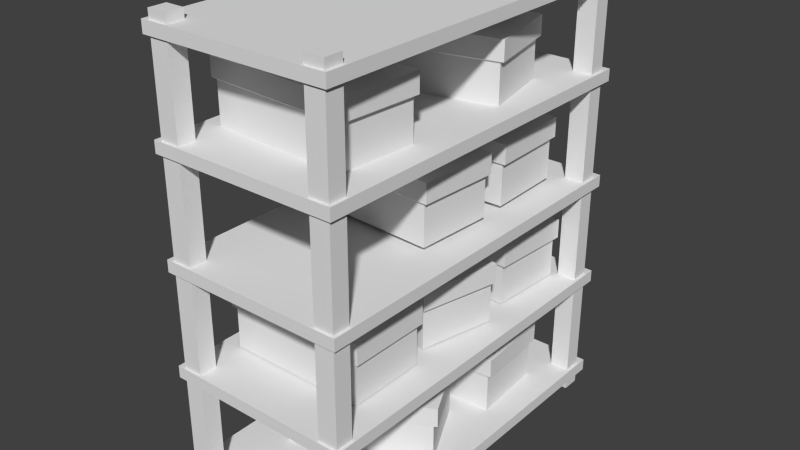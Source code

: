 # Source: storageShelf1.blend  (saved by Blender 2.71.0; exported with 4.5.12 LTS)
import bpy
from mathutils import Matrix  # noqa: F401  (used for matrix-valued properties, if any)

bpy.ops.wm.read_factory_settings(use_empty=True)
scene = bpy.context.scene
scene.name = 'Scene'

# ---- collections
col_collection_1 = bpy.data.collections.new('Collection 1'); scene.collection.children.link(col_collection_1)

# ---- materials (node trees are filled in below, after node groups)
mat_material = bpy.data.materials.new('Material')
mat_material.alpha_threshold = 0.0
mat_material.use_transparent_shadow = False
mat_material.roughness = 0.5
mat_material.line_color = (0.0, 0.0, 0.0, 1.0)

# ---- material node trees

# ---- world
world_world = bpy.data.worlds.new('World'); scene.world = world_world
world_world.color = (0.05088, 0.05088, 0.05088)
world_world.use_sun_shadow = False
world_world.sun_shadow_jitter_overblur = 0.0
world_world.cycles.sampling_method = 'MANUAL'
world_world.cycles.sample_map_resolution = 256

# ---- meshes
me_cube_017 = bpy.data.meshes.new('Cube.017')
me_cube_017.from_pydata([(-1.0, -1.0, -1.0), (-1.0, 1.0, -1.0), (1.0, 1.0, -1.0), (1.0, -1.0, -1.0), (-1.0, -1.0, 1.0), (-1.0, 1.0, 1.0), (1.0, 1.0, 1.0), (1.0, -1.0, 1.0), (-1.059, -1.059, 1.089), (-1.059, 1.059, 1.089), (1.059, 1.059, 1.089), (1.059, -1.059, 1.089), (-1.059, -1.059, 2.061), (-1.059, 1.059, 2.061), (1.059, 1.059, 2.061), (1.059, -1.059, 2.061)], [], [(4, 5, 1, 0), (5, 6, 2, 1), (6, 7, 3, 2), (7, 4, 0, 3), (0, 1, 2, 3), (4, 7, 11, 8), (8, 11, 15, 12), (7, 6, 10, 11), (6, 5, 9, 10), (5, 4, 8, 9), (15, 14, 13, 12), (11, 10, 14, 15), (10, 9, 13, 14), (9, 8, 12, 13)])
_uv = me_cube_017.uv_layers.new(name='UVMap')
_uv.uv.foreach_set('vector', [0.04033, 0.7239, 0.04033, 0.7239, 0.04033, 0.7239, 0.04033, 0.7239, 0.04033, 0.7239, 0.04033, 0.7239, 0.04033, 0.7239, 0.04033, 0.7239, 0.04033, 0.7239, 0.04033, 0.7239, 0.04033, 0.7239, 0.04033, 0.7239, 0.04033, 0.7239, 0.04033, 0.7239, 0.04033, 0.7239, 0.04033, 0.7239, 0.04033, 0.7239, 0.04033, 0.7239, 0.04033, 0.7239, 0.04033, 0.7239, 0.04033, 0.7239, 0.04033, 0.7239, 0.04033, 0.7239, 0.04033, 0.7239, 0.04033, 0.7239, 0.04033, 0.7239, 0.04033, 0.7239, 0.04033, 0.7239, 0.04033, 0.7239, 0.04033, 0.7239, 0.04033, 0.7239, 0.04033, 0.7239, 0.04033, 0.7239, 0.04033, 0.7239, 0.04033, 0.7239, 0.04033, 0.7239, 0.04033, 0.7239, 0.04033, 0.7239, 0.04033, 0.7239, 0.04033, 0.7239, 0.1549, 0.7239, 0.1549, 0.8385, 0.04035, 0.8385, 0.04035, 0.7239, 0.04033, 0.7239, 0.04033, 0.7239, 0.04033, 0.7239, 0.04033, 0.7239, 0.04033, 0.7239, 0.04033, 0.7239, 0.04033, 0.7239, 0.04033, 0.7239, 0.04033, 0.7239, 0.04033, 0.7239, 0.04033, 0.7239, 0.04033, 0.7239])
me_cube_017.use_remesh_preserve_volume = False
me_cube_017.use_remesh_preserve_attributes = False
me_cube_017.use_mirror_vertex_groups = False
me_cube_017.update()
me_cube_016 = bpy.data.meshes.new('Cube.016')
me_cube_016.from_pydata([(-1.0, -1.0, -1.0), (-1.0, 1.0, -1.0), (1.0, 1.0, -1.0), (1.0, -1.0, -1.0), (-1.0, -1.0, 1.0), (-1.0, 1.0, 1.0), (1.0, 1.0, 1.0), (1.0, -1.0, 1.0), (-1.059, -1.059, 1.089), (-1.059, 1.059, 1.089), (1.059, 1.059, 1.089), (1.059, -1.059, 1.089), (-1.059, -1.059, 2.061), (-1.059, 1.059, 2.061), (1.059, 1.059, 2.061), (1.059, -1.059, 2.061)], [], [(4, 5, 1, 0), (5, 6, 2, 1), (6, 7, 3, 2), (7, 4, 0, 3), (0, 1, 2, 3), (4, 7, 11, 8), (8, 11, 15, 12), (7, 6, 10, 11), (6, 5, 9, 10), (5, 4, 8, 9), (15, 14, 13, 12), (11, 10, 14, 15), (10, 9, 13, 14), (9, 8, 12, 13)])
_uv = me_cube_016.uv_layers.new(name='UVMap')
_uv.uv.foreach_set('vector', [0.4525, 0.6836, 0.5749, 0.6836, 0.5749, 0.806, 0.4525, 0.806, 0.4525, 0.6836, 0.5749, 0.6836, 0.5749, 0.806, 0.4525, 0.806, 0.4525, 0.6836, 0.5749, 0.6836, 0.5749, 0.806, 0.4525, 0.806, 0.4525, 0.6836, 0.5749, 0.6836, 0.5749, 0.806, 0.4525, 0.806, 0.4525, 0.6836, 0.5749, 0.6836, 0.5749, 0.806, 0.4525, 0.806, 0.4525, 0.6836, 0.5749, 0.6836, 0.5749, 0.806, 0.4525, 0.806, 0.4525, 0.6836, 0.5749, 0.6836, 0.5749, 0.806, 0.4525, 0.806, 0.4525, 0.6836, 0.5749, 0.6836, 0.5749, 0.806, 0.4525, 0.806, 0.4525, 0.6836, 0.5749, 0.6836, 0.5749, 0.806, 0.4525, 0.806, 0.4525, 0.6836, 0.5749, 0.6836, 0.5749, 0.806, 0.4525, 0.806, 0.4525, 0.6836, 0.5749, 0.6836, 0.5749, 0.806, 0.4525, 0.806, 0.4525, 0.6836, 0.5749, 0.6836, 0.5749, 0.806, 0.4525, 0.806, 0.4525, 0.6836, 0.5749, 0.6836, 0.5749, 0.806, 0.4525, 0.806, 0.4525, 0.6836, 0.5749, 0.6836, 0.5749, 0.806, 0.4525, 0.806])
me_cube_016.use_remesh_preserve_volume = False
me_cube_016.use_remesh_preserve_attributes = False
me_cube_016.use_mirror_vertex_groups = False
me_cube_016.update()
me_cube_015 = bpy.data.meshes.new('Cube.015')
me_cube_015.from_pydata([(-1.0, -1.0, -1.0), (-1.0, 1.0, -1.0), (1.0, 1.0, -1.0), (1.0, -1.0, -1.0), (-1.0, -1.0, 1.0), (-1.0, 1.0, 1.0), (1.0, 1.0, 1.0), (1.0, -1.0, 1.0), (-1.059, -1.059, 1.089), (-1.059, 1.059, 1.089), (1.059, 1.059, 1.089), (1.059, -1.059, 1.089), (-1.059, -1.059, 2.061), (-1.059, 1.059, 2.061), (1.059, 1.059, 2.061), (1.059, -1.059, 2.061)], [], [(4, 5, 1, 0), (5, 6, 2, 1), (6, 7, 3, 2), (7, 4, 0, 3), (0, 1, 2, 3), (4, 7, 11, 8), (8, 11, 15, 12), (7, 6, 10, 11), (6, 5, 9, 10), (5, 4, 8, 9), (15, 14, 13, 12), (11, 10, 14, 15), (10, 9, 13, 14), (9, 8, 12, 13)])
_uv = me_cube_015.uv_layers.new(name='UVMap')
_uv.uv.foreach_set('vector', [0.4349, 0.6934, 0.6002, 0.6934, 0.6002, 0.8587, 0.4349, 0.8587, 0.4349, 0.6934, 0.6002, 0.6934, 0.6002, 0.8587, 0.4349, 0.8587, 0.4349, 0.6934, 0.6002, 0.6934, 0.6002, 0.8587, 0.4349, 0.8587, 0.4349, 0.6934, 0.6002, 0.6934, 0.6002, 0.8587, 0.4349, 0.8587, 0.4349, 0.6934, 0.6002, 0.6934, 0.6002, 0.8587, 0.4349, 0.8587, 0.4349, 0.6934, 0.6002, 0.6934, 0.6002, 0.8587, 0.4349, 0.8587, 0.4349, 0.6934, 0.6002, 0.6934, 0.6002, 0.8587, 0.4349, 0.8587, 0.4349, 0.6934, 0.6002, 0.6934, 0.6002, 0.8587, 0.4349, 0.8587, 0.4349, 0.6934, 0.6002, 0.6934, 0.6002, 0.8587, 0.4349, 0.8587, 0.4349, 0.6934, 0.6002, 0.6934, 0.6002, 0.8587, 0.4349, 0.8587, 0.4349, 0.6934, 0.6002, 0.6934, 0.6002, 0.8587, 0.4349, 0.8587, 0.4349, 0.6934, 0.6002, 0.6934, 0.6002, 0.8587, 0.4349, 0.8587, 0.4349, 0.6934, 0.6002, 0.6934, 0.6002, 0.8587, 0.4349, 0.8587, 0.4349, 0.6934, 0.6002, 0.6934, 0.6002, 0.8587, 0.4349, 0.8587])
me_cube_015.use_remesh_preserve_volume = False
me_cube_015.use_remesh_preserve_attributes = False
me_cube_015.use_mirror_vertex_groups = False
me_cube_015.update()
me_cube_014 = bpy.data.meshes.new('Cube.014')
me_cube_014.from_pydata([(-1.0, -1.0, -1.0), (-1.0, 1.0, -1.0), (1.0, 1.0, -1.0), (1.0, -1.0, -1.0), (-1.0, -1.0, 1.0), (-1.0, 1.0, 1.0), (1.0, 1.0, 1.0), (1.0, -1.0, 1.0), (-1.059, -1.059, 1.089), (-1.059, 1.059, 1.089), (1.059, 1.059, 1.089), (1.059, -1.059, 1.089), (-1.059, -1.059, 2.061), (-1.059, 1.059, 2.061), (1.059, 1.059, 2.061), (1.059, -1.059, 2.061)], [], [(4, 5, 1, 0), (5, 6, 2, 1), (6, 7, 3, 2), (7, 4, 0, 3), (0, 1, 2, 3), (4, 7, 11, 8), (8, 11, 15, 12), (7, 6, 10, 11), (6, 5, 9, 10), (5, 4, 8, 9), (15, 14, 13, 12), (11, 10, 14, 15), (10, 9, 13, 14), (9, 8, 12, 13)])
_uv = me_cube_014.uv_layers.new(name='UVMap')
_uv.uv.foreach_set('vector', [0.2475, 0.7058, 0.3775, 0.7058, 0.3775, 0.8359, 0.2475, 0.8359, 0.2475, 0.7058, 0.3775, 0.7058, 0.3775, 0.8359, 0.2475, 0.8359, 0.2475, 0.7058, 0.3775, 0.7058, 0.3775, 0.8359, 0.2475, 0.8359, 0.2475, 0.7058, 0.3775, 0.7058, 0.3775, 0.8359, 0.2475, 0.8359, 0.2475, 0.7058, 0.3775, 0.7058, 0.3775, 0.8359, 0.2475, 0.8359, 0.2475, 0.7058, 0.3775, 0.7058, 0.3775, 0.8359, 0.2475, 0.8359, 0.2475, 0.7058, 0.3775, 0.7058, 0.3775, 0.8359, 0.2475, 0.8359, 0.2475, 0.7058, 0.3775, 0.7058, 0.3775, 0.8359, 0.2475, 0.8359, 0.2475, 0.7058, 0.3775, 0.7058, 0.3775, 0.8359, 0.2475, 0.8359, 0.2475, 0.7058, 0.3775, 0.7058, 0.3775, 0.8359, 0.2475, 0.8359, 0.2475, 0.7058, 0.3775, 0.7058, 0.3775, 0.8359, 0.2475, 0.8359, 0.2475, 0.7058, 0.3775, 0.7058, 0.3775, 0.8359, 0.2475, 0.8359, 0.2475, 0.7058, 0.3775, 0.7058, 0.3775, 0.8359, 0.2475, 0.8359, 0.2475, 0.7058, 0.3775, 0.7058, 0.3775, 0.8359, 0.2475, 0.8359])
me_cube_014.use_remesh_preserve_volume = False
me_cube_014.use_remesh_preserve_attributes = False
me_cube_014.use_mirror_vertex_groups = False
me_cube_014.update()
me_cube_013 = bpy.data.meshes.new('Cube.013')
me_cube_013.from_pydata([(-1.0, -1.0, -1.0), (-1.0, 1.0, -1.0), (1.0, 1.0, -1.0), (1.0, -1.0, -1.0), (-1.0, -1.0, 1.0), (-1.0, 1.0, 1.0), (1.0, 1.0, 1.0), (1.0, -1.0, 1.0), (-1.059, -1.059, 1.089), (-1.059, 1.059, 1.089), (1.059, 1.059, 1.089), (1.059, -1.059, 1.089), (-1.059, -1.059, 2.061), (-1.059, 1.059, 2.061), (1.059, 1.059, 2.061), (1.059, -1.059, 2.061)], [], [(4, 5, 1, 0), (5, 6, 2, 1), (6, 7, 3, 2), (7, 4, 0, 3), (0, 1, 2, 3), (4, 7, 11, 8), (8, 11, 15, 12), (7, 6, 10, 11), (6, 5, 9, 10), (5, 4, 8, 9), (15, 14, 13, 12), (11, 10, 14, 15), (10, 9, 13, 14), (9, 8, 12, 13)])
_uv = me_cube_013.uv_layers.new(name='UVMap')
_uv.uv.foreach_set('vector', [0.452, 0.6734, 0.5949, 0.6734, 0.5949, 0.8162, 0.452, 0.8162, 0.452, 0.6734, 0.5949, 0.6734, 0.5949, 0.8162, 0.452, 0.8162, 0.452, 0.6734, 0.5949, 0.6734, 0.5949, 0.8162, 0.452, 0.8162, 0.452, 0.6734, 0.5949, 0.6734, 0.5949, 0.8162, 0.452, 0.8162, 0.452, 0.6734, 0.5949, 0.6734, 0.5949, 0.8162, 0.452, 0.8162, 0.452, 0.6734, 0.5949, 0.6734, 0.5949, 0.8162, 0.452, 0.8162, 0.452, 0.6734, 0.5949, 0.6734, 0.5949, 0.8162, 0.452, 0.8162, 0.452, 0.6734, 0.5949, 0.6734, 0.5949, 0.8162, 0.452, 0.8162, 0.452, 0.6734, 0.5949, 0.6734, 0.5949, 0.8162, 0.452, 0.8162, 0.452, 0.6734, 0.5949, 0.6734, 0.5949, 0.8162, 0.452, 0.8162, 0.452, 0.6734, 0.5949, 0.6734, 0.5949, 0.8162, 0.452, 0.8162, 0.452, 0.6734, 0.5949, 0.6734, 0.5949, 0.8162, 0.452, 0.8162, 0.452, 0.6734, 0.5949, 0.6734, 0.5949, 0.8162, 0.452, 0.8162, 0.452, 0.6734, 0.5949, 0.6734, 0.5949, 0.8162, 0.452, 0.8162])
me_cube_013.use_remesh_preserve_volume = False
me_cube_013.use_remesh_preserve_attributes = False
me_cube_013.use_mirror_vertex_groups = False
me_cube_013.update()
me_cube_012 = bpy.data.meshes.new('Cube.012')
me_cube_012.from_pydata([(-1.0, -1.0, -1.0), (-1.0, 1.0, -1.0), (1.0, 1.0, -1.0), (1.0, -1.0, -1.0), (-1.0, -1.0, 1.0), (-1.0, 1.0, 1.0), (1.0, 1.0, 1.0), (1.0, -1.0, 1.0), (-1.059, -1.059, 1.089), (-1.059, 1.059, 1.089), (1.059, 1.059, 1.089), (1.059, -1.059, 1.089), (-1.059, -1.059, 2.061), (-1.059, 1.059, 2.061), (1.059, 1.059, 2.061), (1.059, -1.059, 2.061)], [], [(4, 5, 1, 0), (5, 6, 2, 1), (6, 7, 3, 2), (7, 4, 0, 3), (0, 1, 2, 3), (4, 7, 11, 8), (8, 11, 15, 12), (7, 6, 10, 11), (6, 5, 9, 10), (5, 4, 8, 9), (15, 14, 13, 12), (11, 10, 14, 15), (10, 9, 13, 14), (9, 8, 12, 13)])
_uv = me_cube_012.uv_layers.new(name='UVMap')
_uv.uv.foreach_set('vector', [0.8641, 0.6629, 0.9757, 0.6629, 0.9757, 0.7746, 0.8641, 0.7746, 0.8641, 0.6629, 0.9757, 0.6629, 0.9757, 0.7746, 0.8641, 0.7746, 0.8641, 0.6629, 0.9757, 0.6629, 0.9757, 0.7746, 0.8641, 0.7746, 0.8641, 0.6629, 0.9757, 0.6629, 0.9757, 0.7746, 0.8641, 0.7746, 0.8641, 0.6629, 0.9757, 0.6629, 0.9757, 0.7746, 0.8641, 0.7746, 0.8641, 0.6629, 0.9757, 0.6629, 0.9757, 0.7746, 0.8641, 0.7746, 0.8641, 0.6629, 0.9757, 0.6629, 0.9757, 0.7746, 0.8641, 0.7746, 0.8641, 0.6629, 0.9757, 0.6629, 0.9757, 0.7746, 0.8641, 0.7746, 0.8641, 0.6629, 0.9757, 0.6629, 0.9757, 0.7746, 0.8641, 0.7746, 0.8641, 0.6629, 0.9757, 0.6629, 0.9757, 0.7746, 0.8641, 0.7746, 0.8641, 0.6629, 0.9757, 0.6629, 0.9757, 0.7746, 0.8641, 0.7746, 0.8641, 0.6629, 0.9757, 0.6629, 0.9757, 0.7746, 0.8641, 0.7746, 0.8641, 0.6629, 0.9757, 0.6629, 0.9757, 0.7746, 0.8641, 0.7746, 0.8641, 0.6629, 0.9757, 0.6629, 0.9757, 0.7746, 0.8641, 0.7746])
me_cube_012.use_remesh_preserve_volume = False
me_cube_012.use_remesh_preserve_attributes = False
me_cube_012.use_mirror_vertex_groups = False
me_cube_012.update()
me_cube_011 = bpy.data.meshes.new('Cube.011')
me_cube_011.from_pydata([(-1.0, -1.0, -1.0), (-1.0, 1.0, -1.0), (1.0, 1.0, -1.0), (1.0, -1.0, -1.0), (-1.0, -1.0, 1.0), (-1.0, 1.0, 1.0), (1.0, 1.0, 1.0), (1.0, -1.0, 1.0), (-1.059, -1.059, 1.089), (-1.059, 1.059, 1.089), (1.059, 1.059, 1.089), (1.059, -1.059, 1.089), (-1.059, -1.059, 2.061), (-1.059, 1.059, 2.061), (1.059, 1.059, 2.061), (1.059, -1.059, 2.061)], [], [(4, 5, 1, 0), (5, 6, 2, 1), (6, 7, 3, 2), (7, 4, 0, 3), (0, 1, 2, 3), (4, 7, 11, 8), (8, 11, 15, 12), (7, 6, 10, 11), (6, 5, 9, 10), (5, 4, 8, 9), (15, 14, 13, 12), (11, 10, 14, 15), (10, 9, 13, 14), (9, 8, 12, 13)])
_uv = me_cube_011.uv_layers.new(name='UVMap')
_uv.uv.foreach_set('vector', [0.05169, 0.6897, 0.1202, 0.6897, 0.1202, 0.7582, 0.05169, 0.7582, 0.05169, 0.6897, 0.1202, 0.6897, 0.1202, 0.7582, 0.05169, 0.7582, 0.05169, 0.6897, 0.1202, 0.6897, 0.1202, 0.7582, 0.05169, 0.7582, 0.05169, 0.6897, 0.1202, 0.6897, 0.1202, 0.7582, 0.05169, 0.7582, 0.05169, 0.6897, 0.1202, 0.6897, 0.1202, 0.7582, 0.05169, 0.7582, 0.05169, 0.6897, 0.1202, 0.6897, 0.1202, 0.7582, 0.05169, 0.7582, 0.05169, 0.6897, 0.1202, 0.6897, 0.1202, 0.7582, 0.05169, 0.7582, 0.05169, 0.6897, 0.1202, 0.6897, 0.1202, 0.7582, 0.05169, 0.7582, 0.05169, 0.6897, 0.1202, 0.6897, 0.1202, 0.7582, 0.05169, 0.7582, 0.05169, 0.6897, 0.1202, 0.6897, 0.1202, 0.7582, 0.05169, 0.7582, 0.05169, 0.6897, 0.1202, 0.6897, 0.1202, 0.7582, 0.05169, 0.7582, 0.05169, 0.6897, 0.1202, 0.6897, 0.1202, 0.7582, 0.05169, 0.7582, 0.05169, 0.6897, 0.1202, 0.6897, 0.1202, 0.7582, 0.05169, 0.7582, 0.05169, 0.6897, 0.1202, 0.6897, 0.1202, 0.7582, 0.05169, 0.7582])
me_cube_011.use_remesh_preserve_volume = False
me_cube_011.use_remesh_preserve_attributes = False
me_cube_011.use_mirror_vertex_groups = False
me_cube_011.update()
me_cube_010 = bpy.data.meshes.new('Cube.010')
me_cube_010.from_pydata([(-1.0, -1.0, -1.0), (-1.0, 1.0, -1.0), (1.0, 1.0, -1.0), (1.0, -1.0, -1.0), (-1.0, -1.0, 1.0), (-1.0, 1.0, 1.0), (1.0, 1.0, 1.0), (1.0, -1.0, 1.0), (-1.059, -1.059, 1.089), (-1.059, 1.059, 1.089), (1.059, 1.059, 1.089), (1.059, -1.059, 1.089), (-1.059, -1.059, 2.061), (-1.059, 1.059, 2.061), (1.059, 1.059, 2.061), (1.059, -1.059, 2.061)], [], [(4, 5, 1, 0), (5, 6, 2, 1), (6, 7, 3, 2), (7, 4, 0, 3), (0, 1, 2, 3), (4, 7, 11, 8), (8, 11, 15, 12), (7, 6, 10, 11), (6, 5, 9, 10), (5, 4, 8, 9), (15, 14, 13, 12), (11, 10, 14, 15), (10, 9, 13, 14), (9, 8, 12, 13)])
_uv = me_cube_010.uv_layers.new(name='UVMap')
_uv.uv.foreach_set('vector', [0.8794, 0.7154, 0.9799, 0.7154, 0.9799, 0.8159, 0.8794, 0.8159, 0.8794, 0.7154, 0.9799, 0.7154, 0.9799, 0.8159, 0.8794, 0.8159, 0.8794, 0.7154, 0.9799, 0.7154, 0.9799, 0.8159, 0.8794, 0.8159, 0.8794, 0.7154, 0.9799, 0.7154, 0.9799, 0.8159, 0.8794, 0.8159, 0.8794, 0.7154, 0.9799, 0.7154, 0.9799, 0.8159, 0.8794, 0.8159, 0.8794, 0.7154, 0.9799, 0.7154, 0.9799, 0.8159, 0.8794, 0.8159, 0.8794, 0.7154, 0.9799, 0.7154, 0.9799, 0.8159, 0.8794, 0.8159, 0.8794, 0.7154, 0.9799, 0.7154, 0.9799, 0.8159, 0.8794, 0.8159, 0.8794, 0.7154, 0.9799, 0.7154, 0.9799, 0.8159, 0.8794, 0.8159, 0.8794, 0.7154, 0.9799, 0.7154, 0.9799, 0.8159, 0.8794, 0.8159, 0.8794, 0.7154, 0.9799, 0.7154, 0.9799, 0.8159, 0.8794, 0.8159, 0.8794, 0.7154, 0.9799, 0.7154, 0.9799, 0.8159, 0.8794, 0.8159, 0.8794, 0.7154, 0.9799, 0.7154, 0.9799, 0.8159, 0.8794, 0.8159, 0.8794, 0.7154, 0.9799, 0.7154, 0.9799, 0.8159, 0.8794, 0.8159])
me_cube_010.use_remesh_preserve_volume = False
me_cube_010.use_remesh_preserve_attributes = False
me_cube_010.use_mirror_vertex_groups = False
me_cube_010.update()
me_cube_009 = bpy.data.meshes.new('Cube.009')
me_cube_009.from_pydata([(-1.0, -1.0, -1.0), (-1.0, 1.0, -1.0), (1.0, 1.0, -1.0), (1.0, -1.0, -1.0), (-1.0, -1.0, 1.0), (-1.0, 1.0, 1.0), (1.0, 1.0, 1.0), (1.0, -1.0, 1.0), (-1.059, -1.059, 1.089), (-1.059, 1.059, 1.089), (1.059, 1.059, 1.089), (1.059, -1.059, 1.089), (-1.059, -1.059, 2.061), (-1.059, 1.059, 2.061), (1.059, 1.059, 2.061), (1.059, -1.059, 2.061)], [], [(4, 5, 1, 0), (5, 6, 2, 1), (6, 7, 3, 2), (7, 4, 0, 3), (0, 1, 2, 3), (4, 7, 11, 8), (8, 11, 15, 12), (7, 6, 10, 11), (6, 5, 9, 10), (5, 4, 8, 9), (15, 14, 13, 12), (11, 10, 14, 15), (10, 9, 13, 14), (9, 8, 12, 13)])
_uv = me_cube_009.uv_layers.new(name='UVMap')
_uv.uv.foreach_set('vector', [0.02543, 0.6862, 0.1425, 0.6862, 0.1425, 0.8033, 0.02543, 0.8033, 0.02543, 0.6862, 0.1425, 0.6862, 0.1425, 0.8033, 0.02543, 0.8033, 0.02543, 0.6862, 0.1425, 0.6862, 0.1425, 0.8033, 0.02543, 0.8033, 0.02543, 0.6862, 0.1425, 0.6862, 0.1425, 0.8033, 0.02543, 0.8033, 0.02543, 0.6862, 0.1425, 0.6862, 0.1425, 0.8033, 0.02543, 0.8033, 0.02543, 0.6862, 0.1425, 0.6862, 0.1425, 0.8033, 0.02543, 0.8033, 0.02543, 0.6862, 0.1425, 0.6862, 0.1425, 0.8033, 0.02543, 0.8033, 0.02543, 0.6862, 0.1425, 0.6862, 0.1425, 0.8033, 0.02543, 0.8033, 0.02543, 0.6862, 0.1425, 0.6862, 0.1425, 0.8033, 0.02543, 0.8033, 0.02543, 0.6862, 0.1425, 0.6862, 0.1425, 0.8033, 0.02543, 0.8033, 0.02543, 0.6862, 0.1425, 0.6862, 0.1425, 0.8033, 0.02543, 0.8033, 0.02543, 0.6862, 0.1425, 0.6862, 0.1425, 0.8033, 0.02543, 0.8033, 0.02543, 0.6862, 0.1425, 0.6862, 0.1425, 0.8033, 0.02543, 0.8033, 0.02543, 0.6862, 0.1425, 0.6862, 0.1425, 0.8033, 0.02543, 0.8033])
me_cube_009.use_remesh_preserve_volume = False
me_cube_009.use_remesh_preserve_attributes = False
me_cube_009.use_mirror_vertex_groups = False
me_cube_009.update()
me_cube_008 = bpy.data.meshes.new('Cube.008')
me_cube_008.from_pydata([(1.0, 1.0, -1.0), (1.0, -1.0, -1.0), (-1.0, -1.0, -1.0), (-1.0, 1.0, -1.0), (1.0, 1.0, 1.0), (1.0, -1.0, 1.0), (-1.0, -1.0, 1.0), (-1.0, 1.0, 1.0)], [], [(0, 1, 2, 3), (4, 7, 6, 5), (0, 4, 5, 1), (1, 5, 6, 2), (2, 6, 7, 3), (4, 0, 3, 7)])
_uv = me_cube_008.uv_layers.new(name='UVMap')
_uv.uv.foreach_set('vector', [0.02918, 0.2772, 0.131, 0.2772, 0.131, 0.379, 0.02918, 0.379, 0.02918, 0.2772, 0.131, 0.2772, 0.131, 0.379, 0.02918, 0.379, 0.02918, 0.2772, 0.131, 0.2772, 0.131, 0.379, 0.02918, 0.379, 0.02918, 0.2772, 0.131, 0.2772, 0.131, 0.379, 0.02918, 0.379, 0.02918, 0.2772, 0.131, 0.2772, 0.131, 0.379, 0.02918, 0.379, 0.02918, 0.2772, 0.131, 0.2772, 0.131, 0.379, 0.02918, 0.379])
me_cube_008.materials.append(mat_material)
me_cube_008.use_remesh_preserve_volume = False
me_cube_008.use_remesh_preserve_attributes = False
me_cube_008.use_mirror_vertex_groups = False
me_cube_008.update()
me_cube_007 = bpy.data.meshes.new('Cube.007')
me_cube_007.from_pydata([(1.0, 1.0, -1.0), (1.0, -1.0, -1.0), (-1.0, -1.0, -1.0), (-1.0, 1.0, -1.0), (1.0, 1.0, 1.0), (1.0, -1.0, 1.0), (-1.0, -1.0, 1.0), (-1.0, 1.0, 1.0)], [], [(0, 1, 2, 3), (4, 7, 6, 5), (0, 4, 5, 1), (1, 5, 6, 2), (2, 6, 7, 3), (4, 0, 3, 7)])
_uv = me_cube_007.uv_layers.new(name='UVMap')
_uv.uv.foreach_set('vector', [0.06888, 0.313, 0.1616, 0.313, 0.1616, 0.4057, 0.06888, 0.4057, 0.06888, 0.313, 0.1616, 0.313, 0.1616, 0.4057, 0.06888, 0.4057, 0.06888, 0.313, 0.1616, 0.313, 0.1616, 0.4057, 0.06888, 0.4057, 0.06888, 0.313, 0.1616, 0.313, 0.1616, 0.4057, 0.06888, 0.4057, 0.06888, 0.313, 0.1616, 0.313, 0.1616, 0.4057, 0.06888, 0.4057, 0.06888, 0.313, 0.1616, 0.313, 0.1616, 0.4057, 0.06888, 0.4057])
me_cube_007.materials.append(mat_material)
me_cube_007.use_remesh_preserve_volume = False
me_cube_007.use_remesh_preserve_attributes = False
me_cube_007.use_mirror_vertex_groups = False
me_cube_007.update()
me_cube_006 = bpy.data.meshes.new('Cube.006')
me_cube_006.from_pydata([(1.0, 1.0, -1.0), (1.0, -1.0, -1.0), (-1.0, -1.0, -1.0), (-1.0, 1.0, -1.0), (1.0, 1.0, 1.0), (1.0, -1.0, 1.0), (-1.0, -1.0, 1.0), (-1.0, 1.0, 1.0)], [], [(0, 1, 2, 3), (4, 7, 6, 5), (0, 4, 5, 1), (1, 5, 6, 2), (2, 6, 7, 3), (4, 0, 3, 7)])
_uv = me_cube_006.uv_layers.new(name='UVMap')
_uv.uv.foreach_set('vector', [0.03178, 0.2414, 0.1635, 0.2414, 0.1635, 0.3732, 0.03178, 0.3732, 0.03178, 0.2414, 0.1635, 0.2414, 0.1635, 0.3732, 0.03178, 0.3732, 0.03178, 0.2414, 0.1635, 0.2414, 0.1635, 0.3732, 0.03178, 0.3732, 0.03178, 0.2414, 0.1635, 0.2414, 0.1635, 0.3732, 0.03178, 0.3732, 0.03178, 0.2414, 0.1635, 0.2414, 0.1635, 0.3732, 0.03178, 0.3732, 0.03178, 0.2414, 0.1635, 0.2414, 0.1635, 0.3732, 0.03178, 0.3732])
me_cube_006.materials.append(mat_material)
me_cube_006.use_remesh_preserve_volume = False
me_cube_006.use_remesh_preserve_attributes = False
me_cube_006.use_mirror_vertex_groups = False
me_cube_006.update()
me_cube_005 = bpy.data.meshes.new('Cube.005')
me_cube_005.from_pydata([(1.0, 1.0, -1.0), (1.0, -1.0, -1.0), (-1.0, -1.0, -1.0), (-1.0, 1.0, -1.0), (1.0, 1.0, 1.0), (1.0, -1.0, 1.0), (-1.0, -1.0, 1.0), (-1.0, 1.0, 1.0)], [], [(0, 1, 2, 3), (4, 7, 6, 5), (0, 4, 5, 1), (1, 5, 6, 2), (2, 6, 7, 3), (4, 0, 3, 7)])
_uv = me_cube_005.uv_layers.new(name='UVMap')
_uv.uv.foreach_set('vector', [0.2717, 0.133, 0.5369, 0.133, 0.5369, 0.3982, 0.2717, 0.3982, 0.2717, 0.133, 0.5369, 0.133, 0.5369, 0.3982, 0.2717, 0.3982, 0.2717, 0.133, 0.5369, 0.133, 0.5369, 0.3982, 0.2717, 0.3982, 0.2717, 0.133, 0.5369, 0.133, 0.5369, 0.3982, 0.2717, 0.3982, 0.2717, 0.133, 0.5369, 0.133, 0.5369, 0.3982, 0.2717, 0.3982, 0.2717, 0.133, 0.5369, 0.133, 0.5369, 0.3982, 0.2717, 0.3982])
me_cube_005.materials.append(mat_material)
me_cube_005.use_remesh_preserve_volume = False
me_cube_005.use_remesh_preserve_attributes = False
me_cube_005.use_mirror_vertex_groups = False
me_cube_005.update()
me_cube_004 = bpy.data.meshes.new('Cube.004')
me_cube_004.from_pydata([(1.0, 1.0, -1.0), (1.0, -1.0, -1.0), (-1.0, -1.0, -1.0), (-1.0, 1.0, -1.0), (1.0, 1.0, 1.0), (1.0, -1.0, 1.0), (-1.0, -1.0, 1.0), (-1.0, 1.0, 1.0)], [], [(0, 1, 2, 3), (4, 7, 6, 5), (0, 4, 5, 1), (1, 5, 6, 2), (2, 6, 7, 3), (4, 0, 3, 7)])
_uv = me_cube_004.uv_layers.new(name='UVMap')
_uv.uv.foreach_set('vector', [0.3118, 0.1426, 0.5163, 0.1426, 0.5163, 0.347, 0.3118, 0.347, 0.3118, 0.1426, 0.5163, 0.1426, 0.5163, 0.347, 0.3118, 0.347, 0.3118, 0.1426, 0.5163, 0.1426, 0.5163, 0.347, 0.3118, 0.347, 0.3118, 0.1426, 0.5163, 0.1426, 0.5163, 0.347, 0.3118, 0.347, 0.3118, 0.1426, 0.5163, 0.1426, 0.5163, 0.347, 0.3118, 0.347, 0.3118, 0.1426, 0.5163, 0.1426, 0.5163, 0.347, 0.3118, 0.347])
me_cube_004.materials.append(mat_material)
me_cube_004.use_remesh_preserve_volume = False
me_cube_004.use_remesh_preserve_attributes = False
me_cube_004.use_mirror_vertex_groups = False
me_cube_004.update()
me_cube_003 = bpy.data.meshes.new('Cube.003')
me_cube_003.from_pydata([(1.0, 1.0, -1.0), (1.0, -1.0, -1.0), (-1.0, -1.0, -1.0), (-1.0, 1.0, -1.0), (1.0, 1.0, 1.0), (1.0, -1.0, 1.0), (-1.0, -1.0, 1.0), (-1.0, 1.0, 1.0)], [], [(0, 1, 2, 3), (4, 7, 6, 5), (0, 4, 5, 1), (1, 5, 6, 2), (2, 6, 7, 3), (4, 0, 3, 7)])
_uv = me_cube_003.uv_layers.new(name='UVMap')
_uv.uv.foreach_set('vector', [0.3289, 0.2208, 0.4602, 0.2208, 0.4602, 0.3521, 0.3289, 0.3521, 0.3289, 0.2208, 0.4602, 0.2208, 0.4602, 0.3521, 0.3289, 0.3521, 0.3289, 0.2208, 0.4602, 0.2208, 0.4602, 0.3521, 0.3289, 0.3521, 0.3289, 0.2208, 0.4602, 0.2208, 0.4602, 0.3521, 0.3289, 0.3521, 0.3289, 0.2208, 0.4602, 0.2208, 0.4602, 0.3521, 0.3289, 0.3521, 0.3289, 0.2208, 0.4602, 0.2208, 0.4602, 0.3521, 0.3289, 0.3521])
me_cube_003.materials.append(mat_material)
me_cube_003.use_remesh_preserve_volume = False
me_cube_003.use_remesh_preserve_attributes = False
me_cube_003.use_mirror_vertex_groups = False
me_cube_003.update()
me_cube_002 = bpy.data.meshes.new('Cube.002')
me_cube_002.from_pydata([(1.0, 1.0, -1.0), (1.0, -1.0, -1.0), (-1.0, -1.0, -1.0), (-1.0, 1.0, -1.0), (1.0, 1.0, 1.0), (1.0, -1.0, 1.0), (-1.0, -1.0, 1.0), (-1.0, 1.0, 1.0)], [], [(0, 1, 2, 3), (4, 7, 6, 5), (0, 4, 5, 1), (1, 5, 6, 2), (2, 6, 7, 3), (4, 0, 3, 7)])
_uv = me_cube_002.uv_layers.new(name='UVMap')
_uv.uv.foreach_set('vector', [0.2782, 0.1571, 0.4952, 0.1571, 0.4952, 0.3741, 0.2782, 0.3741, 0.2782, 0.1571, 0.4952, 0.1571, 0.4952, 0.3741, 0.2782, 0.3741, 0.2782, 0.1571, 0.4952, 0.1571, 0.4952, 0.3741, 0.2782, 0.3741, 0.2782, 0.1571, 0.4952, 0.1571, 0.4952, 0.3741, 0.2782, 0.3741, 0.2782, 0.1571, 0.4952, 0.1571, 0.4952, 0.3741, 0.2782, 0.3741, 0.2782, 0.1571, 0.4952, 0.1571, 0.4952, 0.3741, 0.2782, 0.3741])
me_cube_002.materials.append(mat_material)
me_cube_002.use_remesh_preserve_volume = False
me_cube_002.use_remesh_preserve_attributes = False
me_cube_002.use_mirror_vertex_groups = False
me_cube_002.update()
me_cube_001 = bpy.data.meshes.new('Cube.001')
me_cube_001.from_pydata([(1.0, 1.0, -1.0), (1.0, -1.0, -1.0), (-1.0, -1.0, -1.0), (-1.0, 1.0, -1.0), (1.0, 1.0, 1.0), (1.0, -1.0, 1.0), (-1.0, -1.0, 1.0), (-1.0, 1.0, 1.0)], [], [(0, 1, 2, 3), (4, 7, 6, 5), (0, 4, 5, 1), (1, 5, 6, 2), (2, 6, 7, 3), (4, 0, 3, 7)])
_uv = me_cube_001.uv_layers.new(name='UVMap')
_uv.uv.foreach_set('vector', [0.07173, 0.2833, 0.1509, 0.2833, 0.1509, 0.3625, 0.07173, 0.3625, 0.07173, 0.2833, 0.1509, 0.2833, 0.1509, 0.3625, 0.07173, 0.3625, 0.07173, 0.2833, 0.1509, 0.2833, 0.1509, 0.3625, 0.07173, 0.3625, 0.07173, 0.2833, 0.1509, 0.2833, 0.1509, 0.3625, 0.07173, 0.3625, 0.07173, 0.2833, 0.1509, 0.2833, 0.1509, 0.3625, 0.07173, 0.3625, 0.07173, 0.2833, 0.1509, 0.2833, 0.1509, 0.3625, 0.07173, 0.3625])
me_cube_001.materials.append(mat_material)
me_cube_001.use_remesh_preserve_volume = False
me_cube_001.use_remesh_preserve_attributes = False
me_cube_001.use_mirror_vertex_groups = False
me_cube_001.update()
me_cube = bpy.data.meshes.new('Cube')
me_cube.from_pydata([(1.0, 1.0, -1.0), (1.0, -1.0, -1.0), (-1.0, -1.0, -1.0), (-1.0, 1.0, -1.0), (1.0, 1.0, 1.0), (1.0, -1.0, 1.0), (-1.0, -1.0, 1.0), (-1.0, 1.0, 1.0)], [], [(0, 1, 2, 3), (4, 7, 6, 5), (0, 4, 5, 1), (1, 5, 6, 2), (2, 6, 7, 3), (4, 0, 3, 7)])
_uv = me_cube.uv_layers.new(name='UVMap')
_uv.uv.foreach_set('vector', [0.3007, 0.1699, 0.4922, 0.1699, 0.4922, 0.3614, 0.3007, 0.3614, 0.3007, 0.1699, 0.4922, 0.1699, 0.4922, 0.3614, 0.3007, 0.3614, 0.3007, 0.1699, 0.4922, 0.1699, 0.4922, 0.3614, 0.3007, 0.3614, 0.3007, 0.1699, 0.4922, 0.1699, 0.4922, 0.3614, 0.3007, 0.3614, 0.3007, 0.1699, 0.4922, 0.1699, 0.4922, 0.3614, 0.3007, 0.3614, 0.3007, 0.1699, 0.4922, 0.1699, 0.4922, 0.3614, 0.3007, 0.3614])
me_cube.materials.append(mat_material)
me_cube.use_remesh_preserve_volume = False
me_cube.use_remesh_preserve_attributes = False
me_cube.use_mirror_vertex_groups = False
me_cube.update()

# ---- objects
ob_cube_017 = bpy.data.objects.new('Cube.017', me_cube_017)
ob_cube_016 = bpy.data.objects.new('Cube.016', me_cube_016)
ob_cube_015 = bpy.data.objects.new('Cube.015', me_cube_015)
ob_cube_014 = bpy.data.objects.new('Cube.014', me_cube_014)
ob_cube_013 = bpy.data.objects.new('Cube.013', me_cube_013)
ob_cube_012 = bpy.data.objects.new('Cube.012', me_cube_012)
ob_cube_011 = bpy.data.objects.new('Cube.011', me_cube_011)
ob_cube_010 = bpy.data.objects.new('Cube.010', me_cube_010)
ob_cube_009 = bpy.data.objects.new('Cube.009', me_cube_009)
ob_cube_008 = bpy.data.objects.new('Cube.008', me_cube_008)
ob_cube_007 = bpy.data.objects.new('Cube.007', me_cube_007)
ob_cube_006 = bpy.data.objects.new('Cube.006', me_cube_006)
ob_cube_005 = bpy.data.objects.new('Cube.005', me_cube_005)
ob_cube_004 = bpy.data.objects.new('Cube.004', me_cube_004)
ob_cube_003 = bpy.data.objects.new('Cube.003', me_cube_003)
ob_cube_002 = bpy.data.objects.new('Cube.002', me_cube_002)
ob_cube_001 = bpy.data.objects.new('Cube.001', me_cube_001)
ob_cube = bpy.data.objects.new('Cube', me_cube)

# ---- transforms, parenting, visibility, modifiers, constraints
ob_cube_017.location = (-0.0468, 0.718, 2.519)
ob_cube_017.rotation_euler = (0.0, -0.0, 0.2106)
ob_cube_017.scale = (0.7381, 0.419, 0.2138)
ob_cube_017.lineart.crease_threshold = 0.0
ob_cube_016.location = (-0.0468, -1.06, 2.532)
ob_cube_016.rotation_euler = (0.0, -0.0, -0.06003)
ob_cube_016.scale = (0.7381, 0.419, 0.2138)
ob_cube_016.lineart.crease_threshold = 0.0
ob_cube_015.location = (-0.0468, 0.9146, -0.8731)
ob_cube_015.rotation_euler = (0.0, -0.0, 0.06643)
ob_cube_015.scale = (0.7381, 0.419, 0.2138)
ob_cube_015.lineart.crease_threshold = 0.0
ob_cube_014.location = (-0.0468, -0.4117, -0.8731)
ob_cube_014.rotation_euler = (0.0, -0.0, 0.4632)
ob_cube_014.scale = (0.7381, 0.419, 0.2138)
ob_cube_014.lineart.crease_threshold = 0.0
ob_cube_013.location = (-0.0468, 1.06, 1.455)
ob_cube_013.rotation_euler = (0.0, -0.0, 0.02359)
ob_cube_013.scale = (0.7381, 0.419, 0.2138)
ob_cube_013.lineart.crease_threshold = 0.0
ob_cube_012.location = (-0.0468, -0.004995, 1.455)
ob_cube_012.rotation_euler = (0.0, -0.0, -0.06003)
ob_cube_012.scale = (0.7381, 0.419, 0.2138)
ob_cube_012.lineart.crease_threshold = 0.0
ob_cube_011.location = (-0.0468, 1.259, 0.2915)
ob_cube_011.rotation_euler = (0.0, -0.0, -0.0619)
ob_cube_011.scale = (0.7381, 0.419, 0.2138)
ob_cube_011.lineart.crease_threshold = 0.0
ob_cube_010.location = (-0.0468, 0.2138, 0.2915)
ob_cube_010.rotation_euler = (0.0, -0.0, -0.2251)
ob_cube_010.scale = (0.7381, 0.419, 0.2138)
ob_cube_010.lineart.crease_threshold = 0.0
ob_cube_009.location = (-0.0468, -1.007, 0.2915)
ob_cube_009.scale = (0.7381, 0.419, 0.2138)
ob_cube_009.lineart.crease_threshold = 0.0
ob_cube_008.location = (-0.8295, -1.881, 1.069)
ob_cube_008.scale = (0.1044, 0.09501, -2.39)
ob_cube_008.lock_rotations_4d = False
ob_cube_008.empty_display_type = 'ARROWS'
ob_cube_008.lineart.crease_threshold = 0.0
ob_cube_007.location = (-0.8295, 1.807, 1.069)
ob_cube_007.scale = (0.1044, 0.09501, -2.39)
ob_cube_007.lock_rotations_4d = False
ob_cube_007.empty_display_type = 'ARROWS'
ob_cube_007.lineart.crease_threshold = 0.0
ob_cube_006.location = (0.8639, 1.807, 1.069)
ob_cube_006.scale = (0.1044, 0.09501, -2.39)
ob_cube_006.lock_rotations_4d = False
ob_cube_006.empty_display_type = 'ARROWS'
ob_cube_006.lineart.crease_threshold = 0.0
ob_cube_005.location = (0.0, 0.0, 3.3)
ob_cube_005.scale = (1.0, 2.0, -0.06354)
ob_cube_005.lock_rotations_4d = False
ob_cube_005.empty_display_type = 'ARROWS'
ob_cube_005.lineart.crease_threshold = 0.0
ob_cube_004.location = (0.0, 0.0, 2.263)
ob_cube_004.scale = (1.0, 2.0, -0.06354)
ob_cube_004.lock_rotations_4d = False
ob_cube_004.empty_display_type = 'ARROWS'
ob_cube_004.lineart.crease_threshold = 0.0
ob_cube_003.location = (0.0, 0.0, 1.122)
ob_cube_003.scale = (1.0, 2.0, -0.06354)
ob_cube_003.lock_rotations_4d = False
ob_cube_003.empty_display_type = 'ARROWS'
ob_cube_003.lineart.crease_threshold = 0.0
ob_cube_002.location = (0.0, 0.0, -1.141)
ob_cube_002.scale = (1.0, 2.0, -0.06354)
ob_cube_002.lock_rotations_4d = False
ob_cube_002.empty_display_type = 'ARROWS'
ob_cube_002.lineart.crease_threshold = 0.0
ob_cube_001.location = (0.8639, -1.881, 1.069)
ob_cube_001.scale = (0.1044, 0.09501, -2.39)
ob_cube_001.lock_rotations_4d = False
ob_cube_001.empty_display_type = 'ARROWS'
ob_cube_001.lineart.crease_threshold = 0.0
ob_cube.location = (0.0, 0.0, 0.0)
ob_cube.scale = (1.0, 2.0, -0.06354)
ob_cube.lock_rotations_4d = False
ob_cube.empty_display_type = 'ARROWS'
ob_cube.lineart.crease_threshold = 0.0

# ---- collection membership
col_collection_1.objects.link(ob_cube_017)
col_collection_1.objects.link(ob_cube_016)
col_collection_1.objects.link(ob_cube_015)
col_collection_1.objects.link(ob_cube_014)
col_collection_1.objects.link(ob_cube_013)
col_collection_1.objects.link(ob_cube_012)
col_collection_1.objects.link(ob_cube_011)
col_collection_1.objects.link(ob_cube_010)
col_collection_1.objects.link(ob_cube_009)
col_collection_1.objects.link(ob_cube_008)
col_collection_1.objects.link(ob_cube_007)
col_collection_1.objects.link(ob_cube_006)
col_collection_1.objects.link(ob_cube_005)
col_collection_1.objects.link(ob_cube_004)
col_collection_1.objects.link(ob_cube_003)
col_collection_1.objects.link(ob_cube_002)
col_collection_1.objects.link(ob_cube_001)
col_collection_1.objects.link(ob_cube)

# ---- scene / render settings (as saved in the file)
scene.frame_start = 1; scene.frame_end = 250; scene.frame_set(1)
scene.render.engine = 'BLENDER_EEVEE_NEXT'
scene.render.resolution_percentage = 50
scene.render.dither_intensity = 0.0
scene.cycles.use_denoising = False
scene.cycles.samples = 10
scene.cycles.sampling_pattern = 'TABULATED_SOBOL'
scene.cycles.light_sampling_threshold = 0.0
scene.cycles.use_adaptive_sampling = False
scene.cycles.use_light_tree = False
scene.cycles.blur_glossy = 0.0
scene.cycles.volume_bounces = 1
scene.cycles.pixel_filter_type = 'GAUSSIAN'
scene.cycles.sample_clamp_indirect = 0.0
scene.view_settings.view_transform = 'Standard'
bpy.context.view_layer.update()

# ---- added for rendering (the .blend has no active camera and no usable light): camera, sun
cam_auto = bpy.data.cameras.new('AutoCamera')
cam_auto.lens = 50.0
cam_auto.sensor_width = 36.0
cam_auto.clip_end = 1000.0
ob_auto_camera = bpy.data.objects.new('AutoCamera', cam_auto)
scene.collection.objects.link(ob_auto_camera)
ob_auto_camera.location = (6.05625, -7.2675, 5.91382)
ob_auto_camera.rotation_euler = (1.09748, -7.21219e-08, 0.694738)
scene.camera = ob_auto_camera
light_auto_sun = bpy.data.lights.new('AutoSun', 'SUN')
light_auto_sun.energy = 3.0
light_auto_sun.angle = 0.0523599
ob_auto_sun = bpy.data.objects.new('AutoSun', light_auto_sun)
scene.collection.objects.link(ob_auto_sun)
ob_auto_sun.rotation_euler = (0.872665, 0.174533, 0.523599)
bpy.context.view_layer.update()
